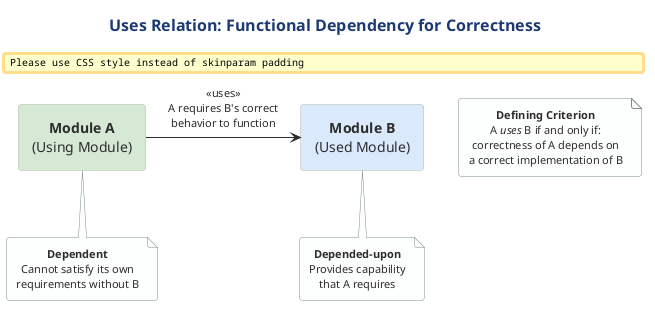

The diagram above was rendered by PlantUML. Its source (embedded in the PNG):
@startuml

skinparam RectangleBorderColor #2C3E50
!include ../../../../../../tooling/styles/plantuml/structural/component-diagram-style.iuml

skinparam RectangleBackgroundColor #EBF5FB
skinparam RectangleFontSize 14
skinparam NoteBorderColor #7F8C8D
skinparam NoteBackgroundColor #FDFEFE
skinparam NoteFontSize 11

title Uses Relation: Functional Dependency for Correctness

rectangle "**Module A**\n(Using Module)" as A #D5E8D4 {
}

rectangle "**Module B**\n(Used Module)" as B #DAE8FC {
}

A -right--> B : <<uses>>\nA requires B's correct\nbehavior to function

note bottom of A
  **Dependent**
  Cannot satisfy its own
  requirements without B
end note

note bottom of B
  **Depended-upon**
  Provides capability
  that A requires
end note

note as N1
  **Defining Criterion**
  A //uses// B if and only if:
  correctness of A depends on
  a correct implementation of B
end note
@enduml